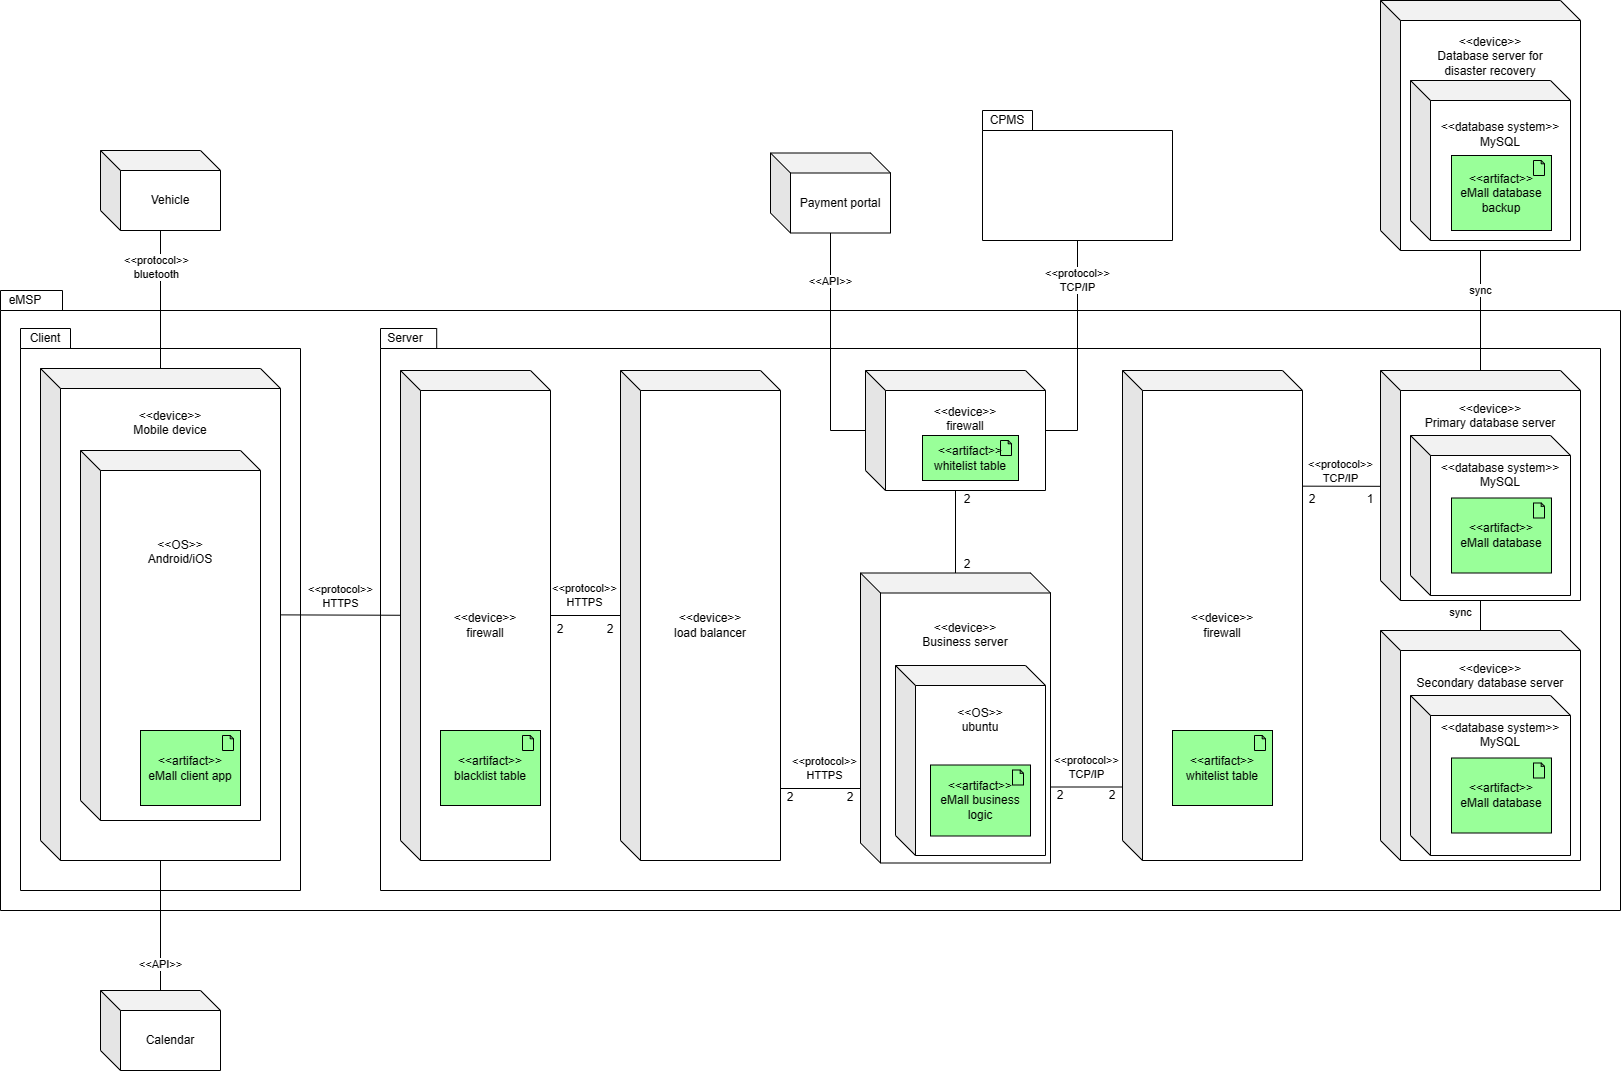

The diagram above was exported from draw.io. Its source (the exported page's mxGraphModel, read from the mxfile embedded in the PNG):
<mxGraphModel dx="2895" dy="940" grid="1" gridSize="10" guides="1" tooltips="1" connect="1" arrows="1" fold="1" page="1" pageScale="1" pageWidth="827" pageHeight="1169" math="0" shadow="0">
  <root>
    <mxCell id="0" />
    <mxCell id="1" parent="0" />
    <mxCell id="WTfKe9TU6ezpomPzvrXU-1" value="" style="shape=folder;fontStyle=1;spacingTop=10;tabWidth=60;tabHeight=20;tabPosition=left;html=1;" parent="1" vertex="1">
      <mxGeometry x="-800" y="340" width="1620" height="620" as="geometry" />
    </mxCell>
    <mxCell id="WTfKe9TU6ezpomPzvrXU-2" value="" style="shape=folder;fontStyle=1;spacingTop=10;tabWidth=50;tabHeight=20;tabPosition=left;html=1;" parent="1" vertex="1">
      <mxGeometry x="-420" y="378" width="1220" height="562" as="geometry" />
    </mxCell>
    <mxCell id="WTfKe9TU6ezpomPzvrXU-3" value="" style="shape=folder;fontStyle=1;spacingTop=10;tabWidth=50;tabHeight=20;tabPosition=left;html=1;" parent="1" vertex="1">
      <mxGeometry x="-780" y="378" width="280" height="562" as="geometry" />
    </mxCell>
    <mxCell id="WTfKe9TU6ezpomPzvrXU-4" value="&amp;lt;&amp;lt;device&amp;gt;&amp;gt;&lt;br&gt;Business server&lt;br&gt;&lt;br&gt;&lt;br&gt;&lt;br&gt;&lt;br&gt;&lt;br&gt;&lt;br&gt;&lt;br&gt;&lt;br&gt;&lt;br&gt;&lt;br&gt;&lt;br&gt;&lt;br&gt;&lt;br&gt;" style="shape=cube;whiteSpace=wrap;html=1;boundedLbl=1;backgroundOutline=1;darkOpacity=0.05;darkOpacity2=0.1;" parent="1" vertex="1">
      <mxGeometry x="60" y="622.5" width="190" height="290" as="geometry" />
    </mxCell>
    <mxCell id="WTfKe9TU6ezpomPzvrXU-5" value="&amp;lt;&amp;lt;device&amp;gt;&amp;gt;&lt;br&gt;Primary database server&lt;br&gt;&lt;br&gt;&lt;br&gt;&lt;br&gt;&lt;br&gt;&lt;br&gt;&lt;br&gt;&lt;br&gt;&lt;br&gt;&lt;br&gt;&lt;br&gt;&lt;br&gt;" style="shape=cube;whiteSpace=wrap;html=1;boundedLbl=1;backgroundOutline=1;darkOpacity=0.05;darkOpacity2=0.1;" parent="1" vertex="1">
      <mxGeometry x="580" y="420" width="200" height="230" as="geometry" />
    </mxCell>
    <mxCell id="WTfKe9TU6ezpomPzvrXU-6" value="Vehicle" style="shape=cube;whiteSpace=wrap;html=1;boundedLbl=1;backgroundOutline=1;darkOpacity=0.05;darkOpacity2=0.1;" parent="1" vertex="1">
      <mxGeometry x="-700" y="200" width="120" height="80" as="geometry" />
    </mxCell>
    <mxCell id="WTfKe9TU6ezpomPzvrXU-17" value="Client" style="text;html=1;strokeColor=none;fillColor=none;align=center;verticalAlign=middle;whiteSpace=wrap;rounded=0;" parent="1" vertex="1">
      <mxGeometry x="-780" y="378" width="50" height="20" as="geometry" />
    </mxCell>
    <mxCell id="WTfKe9TU6ezpomPzvrXU-18" value="Server" style="text;html=1;strokeColor=none;fillColor=none;align=center;verticalAlign=middle;whiteSpace=wrap;rounded=0;" parent="1" vertex="1">
      <mxGeometry x="-420" y="378" width="50" height="20" as="geometry" />
    </mxCell>
    <mxCell id="WTfKe9TU6ezpomPzvrXU-19" value="eMSP" style="text;html=1;strokeColor=none;fillColor=none;align=center;verticalAlign=middle;whiteSpace=wrap;rounded=0;" parent="1" vertex="1">
      <mxGeometry x="-800" y="340" width="50" height="20" as="geometry" />
    </mxCell>
    <mxCell id="WTfKe9TU6ezpomPzvrXU-20" value="" style="shape=folder;fontStyle=1;spacingTop=10;tabWidth=50;tabHeight=20;tabPosition=left;html=1;" parent="1" vertex="1">
      <mxGeometry x="182" y="160" width="190" height="130" as="geometry" />
    </mxCell>
    <mxCell id="WTfKe9TU6ezpomPzvrXU-21" value="CPMS" style="text;html=1;strokeColor=none;fillColor=none;align=center;verticalAlign=middle;whiteSpace=wrap;rounded=0;" parent="1" vertex="1">
      <mxGeometry x="182" y="160" width="50" height="20" as="geometry" />
    </mxCell>
    <mxCell id="WTfKe9TU6ezpomPzvrXU-25" value="Calendar" style="shape=cube;whiteSpace=wrap;html=1;boundedLbl=1;backgroundOutline=1;darkOpacity=0.05;darkOpacity2=0.1;" parent="1" vertex="1">
      <mxGeometry x="-700" y="1040" width="120" height="80" as="geometry" />
    </mxCell>
    <mxCell id="WTfKe9TU6ezpomPzvrXU-28" value="&amp;lt;&amp;lt;device&amp;gt;&amp;gt;&lt;br&gt;Mobile device&lt;br&gt;&lt;br&gt;&lt;br&gt;&lt;br&gt;&lt;br&gt;&lt;br&gt;&lt;br&gt;&lt;br&gt;&lt;br&gt;&lt;br&gt;&lt;br&gt;&lt;br&gt;&lt;br&gt;&lt;br&gt;&lt;br&gt;&lt;br&gt;&lt;br&gt;&lt;br&gt;&lt;br&gt;&lt;br&gt;&lt;br&gt;&lt;br&gt;&lt;br&gt;&lt;br&gt;&lt;br&gt;&lt;br&gt;&lt;br&gt;&lt;br&gt;&lt;br&gt;" style="shape=cube;whiteSpace=wrap;html=1;boundedLbl=1;backgroundOutline=1;darkOpacity=0.05;darkOpacity2=0.1;" parent="1" vertex="1">
      <mxGeometry x="-760" y="418" width="240" height="492" as="geometry" />
    </mxCell>
    <mxCell id="WTfKe9TU6ezpomPzvrXU-45" value="&amp;lt;&amp;lt;OS&amp;gt;&amp;gt;&lt;br&gt;Android/iOS&lt;br&gt;&lt;br&gt;&lt;br&gt;&lt;br&gt;&lt;br&gt;&lt;br&gt;&lt;br&gt;&lt;br&gt;&lt;br&gt;&lt;br&gt;&lt;br&gt;&lt;br&gt;&lt;br&gt;&lt;br&gt;" style="shape=cube;whiteSpace=wrap;html=1;boundedLbl=1;backgroundOutline=1;darkOpacity=0.05;darkOpacity2=0.1;" parent="1" vertex="1">
      <mxGeometry x="-720" y="500" width="180" height="370" as="geometry" />
    </mxCell>
    <mxCell id="WTfKe9TU6ezpomPzvrXU-29" value="&amp;lt;&amp;lt;protocol&amp;gt;&amp;gt;&lt;br&gt;HTTPS" style="endArrow=none;html=1;rounded=0;" parent="1" source="WTfKe9TU6ezpomPzvrXU-28" target="0kxCQHCsewP07XVOSGJE-3" edge="1">
      <mxGeometry x="-0.0026" y="19" width="50" height="50" relative="1" as="geometry">
        <mxPoint x="-100" y="683.8461538461538" as="sourcePoint" />
        <mxPoint x="210" y="480" as="targetPoint" />
        <mxPoint as="offset" />
      </mxGeometry>
    </mxCell>
    <mxCell id="WTfKe9TU6ezpomPzvrXU-30" value="&amp;lt;&amp;lt;OS&amp;gt;&amp;gt;&lt;br&gt;ubuntu&lt;br&gt;&lt;br&gt;&lt;br&gt;&lt;br&gt;&lt;br&gt;&lt;br&gt;&lt;br&gt;&lt;br&gt;" style="shape=cube;whiteSpace=wrap;html=1;boundedLbl=1;backgroundOutline=1;darkOpacity=0.05;darkOpacity2=0.1;" parent="1" vertex="1">
      <mxGeometry x="95" y="715" width="150" height="190" as="geometry" />
    </mxCell>
    <mxCell id="WTfKe9TU6ezpomPzvrXU-31" value="&amp;lt;&amp;lt;protocol&amp;gt;&amp;gt;&lt;br&gt;bluetooth" style="endArrow=none;html=1;rounded=0;" parent="1" source="WTfKe9TU6ezpomPzvrXU-28" target="WTfKe9TU6ezpomPzvrXU-6" edge="1">
      <mxGeometry x="0.4444" y="3" width="50" height="50" relative="1" as="geometry">
        <mxPoint x="-295" y="618" as="sourcePoint" />
        <mxPoint x="-190" y="618" as="targetPoint" />
        <mxPoint x="-1" y="-1" as="offset" />
      </mxGeometry>
    </mxCell>
    <mxCell id="WTfKe9TU6ezpomPzvrXU-36" value="&amp;lt;&amp;lt;artifact&amp;gt;&amp;gt;&lt;br style=&quot;border-color: var(--border-color);&quot;&gt;eMall client app" style="html=1;outlineConnect=0;whiteSpace=wrap;fillColor=#99ff99;shape=mxgraph.archimate.application;appType=artifact" parent="1" vertex="1">
      <mxGeometry x="-660" y="780" width="100" height="75" as="geometry" />
    </mxCell>
    <mxCell id="WTfKe9TU6ezpomPzvrXU-37" value="&amp;lt;&amp;lt;artifact&amp;gt;&amp;gt;&lt;br style=&quot;border-color: var(--border-color);&quot;&gt;eMall business logic" style="html=1;outlineConnect=0;whiteSpace=wrap;fillColor=#99ff99;shape=mxgraph.archimate.application;appType=artifact" parent="1" vertex="1">
      <mxGeometry x="130" y="814.5" width="100" height="71" as="geometry" />
    </mxCell>
    <mxCell id="WTfKe9TU6ezpomPzvrXU-41" value="Payment portal" style="shape=cube;whiteSpace=wrap;html=1;boundedLbl=1;backgroundOutline=1;darkOpacity=0.05;darkOpacity2=0.1;" parent="1" vertex="1">
      <mxGeometry x="-30" y="202.5" width="120" height="80" as="geometry" />
    </mxCell>
    <mxCell id="WTfKe9TU6ezpomPzvrXU-42" value="&amp;lt;&amp;lt;API&amp;gt;&amp;gt;" style="endArrow=none;html=1;rounded=0;" parent="1" source="WTfKe9TU6ezpomPzvrXU-41" target="5y1sPam5EpCWpiehVvFm-6" edge="1">
      <mxGeometry x="-0.5914" width="50" height="50" relative="1" as="geometry">
        <mxPoint x="-293.90999999999997" y="1040" as="sourcePoint" />
        <mxPoint x="-278" y="770" as="targetPoint" />
        <mxPoint as="offset" />
        <Array as="points">
          <mxPoint x="30" y="480" />
        </Array>
      </mxGeometry>
    </mxCell>
    <mxCell id="WTfKe9TU6ezpomPzvrXU-43" value="&amp;lt;&amp;lt;API&amp;gt;&amp;gt;" style="endArrow=none;html=1;rounded=0;" parent="1" source="WTfKe9TU6ezpomPzvrXU-28" target="WTfKe9TU6ezpomPzvrXU-25" edge="1">
      <mxGeometry x="0.5868" width="50" height="50" relative="1" as="geometry">
        <mxPoint x="-440" y="696.939393939394" as="sourcePoint" />
        <mxPoint x="-365.0925925925926" y="788" as="targetPoint" />
        <mxPoint as="offset" />
      </mxGeometry>
    </mxCell>
    <mxCell id="0kxCQHCsewP07XVOSGJE-2" value="&amp;lt;&amp;lt;database system&amp;gt;&amp;gt;&lt;br&gt;MySQL&lt;br&gt;&lt;br&gt;&lt;br&gt;&lt;br&gt;&lt;br&gt;&lt;br&gt;&lt;br&gt;&lt;br&gt;" style="shape=cube;whiteSpace=wrap;html=1;boundedLbl=1;backgroundOutline=1;darkOpacity=0.05;darkOpacity2=0.1;" parent="1" vertex="1">
      <mxGeometry x="610" y="485" width="160" height="160" as="geometry" />
    </mxCell>
    <mxCell id="0kxCQHCsewP07XVOSGJE-1" value="&amp;lt;&amp;lt;protocol&amp;gt;&amp;gt;&lt;br&gt;TCP/IP" style="endArrow=none;html=1;rounded=0;entryX=0;entryY=0;entryDx=0;entryDy=0;exitX=1;exitY=0;exitDx=0;exitDy=0;" parent="1" source="SUUvvRYAzAe1bkSh8VTa-8" target="SUUvvRYAzAe1bkSh8VTa-7" edge="1">
      <mxGeometry y="-20" width="50" height="50" relative="1" as="geometry">
        <mxPoint x="322" y="838" as="sourcePoint" />
        <mxPoint x="242" y="838" as="targetPoint" />
        <mxPoint as="offset" />
      </mxGeometry>
    </mxCell>
    <mxCell id="WTfKe9TU6ezpomPzvrXU-40" value="&amp;lt;&amp;lt;artifact&amp;gt;&amp;gt;&lt;br style=&quot;border-color: var(--border-color);&quot;&gt;eMall database" style="html=1;outlineConnect=0;whiteSpace=wrap;fillColor=#99ff99;shape=mxgraph.archimate.application;appType=artifact" parent="1" vertex="1">
      <mxGeometry x="651" y="547.5" width="100" height="75" as="geometry" />
    </mxCell>
    <mxCell id="0kxCQHCsewP07XVOSGJE-3" value="&amp;lt;&amp;lt;device&amp;gt;&amp;gt;&lt;br&gt;firewall" style="shape=cube;whiteSpace=wrap;html=1;boundedLbl=1;backgroundOutline=1;darkOpacity=0.05;darkOpacity2=0.1;" parent="1" vertex="1">
      <mxGeometry x="-400" y="420" width="150" height="490" as="geometry" />
    </mxCell>
    <mxCell id="0kxCQHCsewP07XVOSGJE-5" value="&amp;lt;&amp;lt;protocol&amp;gt;&amp;gt;&lt;br style=&quot;border-color: var(--border-color);&quot;&gt;HTTPS" style="endArrow=none;html=1;rounded=0;" parent="1" source="0kxCQHCsewP07XVOSGJE-11" target="0kxCQHCsewP07XVOSGJE-3" edge="1">
      <mxGeometry y="-20" width="50" height="50" relative="1" as="geometry">
        <mxPoint x="320" y="620" as="sourcePoint" />
        <mxPoint x="120" y="620" as="targetPoint" />
        <mxPoint as="offset" />
      </mxGeometry>
    </mxCell>
    <mxCell id="0kxCQHCsewP07XVOSGJE-6" value="&amp;lt;&amp;lt;artifact&amp;gt;&amp;gt;&lt;br style=&quot;border-color: var(--border-color);&quot;&gt;blacklist table" style="html=1;outlineConnect=0;whiteSpace=wrap;fillColor=#99ff99;shape=mxgraph.archimate.application;appType=artifact" parent="1" vertex="1">
      <mxGeometry x="-360" y="780" width="100" height="75" as="geometry" />
    </mxCell>
    <mxCell id="0kxCQHCsewP07XVOSGJE-7" value="&amp;lt;&amp;lt;device&amp;gt;&amp;gt;&lt;br&gt;firewall" style="shape=cube;whiteSpace=wrap;html=1;boundedLbl=1;backgroundOutline=1;darkOpacity=0.05;darkOpacity2=0.1;" parent="1" vertex="1">
      <mxGeometry x="322" y="420" width="180" height="490" as="geometry" />
    </mxCell>
    <mxCell id="0kxCQHCsewP07XVOSGJE-8" value="&amp;lt;&amp;lt;artifact&amp;gt;&amp;gt;&lt;br style=&quot;border-color: var(--border-color);&quot;&gt;whitelist table" style="html=1;outlineConnect=0;whiteSpace=wrap;fillColor=#99ff99;shape=mxgraph.archimate.application;appType=artifact" parent="1" vertex="1">
      <mxGeometry x="372" y="780" width="100" height="75" as="geometry" />
    </mxCell>
    <mxCell id="0kxCQHCsewP07XVOSGJE-9" value="" style="endArrow=none;html=1;rounded=0;" parent="1" source="WTfKe9TU6ezpomPzvrXU-4" target="5y1sPam5EpCWpiehVvFm-6" edge="1">
      <mxGeometry x="0.0016" y="2" width="50" height="50" relative="1" as="geometry">
        <mxPoint x="185" y="928" as="sourcePoint" />
        <mxPoint x="185" y="785" as="targetPoint" />
        <mxPoint as="offset" />
      </mxGeometry>
    </mxCell>
    <mxCell id="0kxCQHCsewP07XVOSGJE-10" value="&amp;lt;&amp;lt;protocol&amp;gt;&amp;gt;&lt;br&gt;TCP/IP" style="endArrow=none;html=1;rounded=0;exitX=1.002;exitY=0.234;exitDx=0;exitDy=0;exitPerimeter=0;" parent="1" edge="1">
      <mxGeometry x="-0.0285" y="15" width="50" height="50" relative="1" as="geometry">
        <mxPoint x="502.3600000000001" y="535.6600000000001" as="sourcePoint" />
        <mxPoint x="580" y="535.8086016662912" as="targetPoint" />
        <mxPoint as="offset" />
      </mxGeometry>
    </mxCell>
    <mxCell id="0kxCQHCsewP07XVOSGJE-11" value="&amp;lt;&amp;lt;device&amp;gt;&amp;gt;&lt;br&gt;load balancer" style="shape=cube;whiteSpace=wrap;html=1;boundedLbl=1;backgroundOutline=1;darkOpacity=0.05;darkOpacity2=0.1;" parent="1" vertex="1">
      <mxGeometry x="-180" y="420" width="160" height="490" as="geometry" />
    </mxCell>
    <mxCell id="0kxCQHCsewP07XVOSGJE-12" value="&amp;lt;&amp;lt;protocol&amp;gt;&amp;gt;&lt;br style=&quot;border-color: var(--border-color);&quot;&gt;HTTPS" style="endArrow=none;html=1;rounded=0;exitX=0;exitY=0;exitDx=0;exitDy=0;entryX=1;entryY=0;entryDx=0;entryDy=0;" parent="1" source="0kxCQHCsewP07XVOSGJE-15" target="0kxCQHCsewP07XVOSGJE-17" edge="1">
      <mxGeometry x="0.0909" y="20" width="50" height="50" relative="1" as="geometry">
        <mxPoint x="-30" y="838" as="sourcePoint" />
        <mxPoint x="52" y="838" as="targetPoint" />
        <mxPoint as="offset" />
      </mxGeometry>
    </mxCell>
    <mxCell id="0kxCQHCsewP07XVOSGJE-15" value="2" style="text;html=1;strokeColor=none;fillColor=none;align=center;verticalAlign=middle;whiteSpace=wrap;rounded=0;" parent="1" vertex="1">
      <mxGeometry x="-20" y="838" width="20" height="17" as="geometry" />
    </mxCell>
    <mxCell id="0kxCQHCsewP07XVOSGJE-17" value="2" style="text;html=1;strokeColor=none;fillColor=none;align=center;verticalAlign=middle;whiteSpace=wrap;rounded=0;" parent="1" vertex="1">
      <mxGeometry x="40" y="838" width="20" height="17" as="geometry" />
    </mxCell>
    <mxCell id="0kxCQHCsewP07XVOSGJE-18" value="&amp;lt;&amp;lt;device&amp;gt;&amp;gt;&lt;br&gt;Database server for &lt;br&gt;disaster recovery&lt;br&gt;&lt;br&gt;&lt;br&gt;&lt;br&gt;&lt;br&gt;&lt;br&gt;&lt;br&gt;&lt;br&gt;&lt;br&gt;&lt;br&gt;&lt;br&gt;&lt;br&gt;" style="shape=cube;whiteSpace=wrap;html=1;boundedLbl=1;backgroundOutline=1;darkOpacity=0.05;darkOpacity2=0.1;" parent="1" vertex="1">
      <mxGeometry x="580" y="50" width="200" height="250" as="geometry" />
    </mxCell>
    <mxCell id="0kxCQHCsewP07XVOSGJE-19" value="&amp;lt;&amp;lt;database system&amp;gt;&amp;gt;&lt;br&gt;MySQL&lt;br&gt;&lt;br&gt;&lt;br&gt;&lt;br&gt;&lt;br&gt;&lt;br&gt;" style="shape=cube;whiteSpace=wrap;html=1;boundedLbl=1;backgroundOutline=1;darkOpacity=0.05;darkOpacity2=0.1;" parent="1" vertex="1">
      <mxGeometry x="610" y="130" width="160" height="160" as="geometry" />
    </mxCell>
    <mxCell id="0kxCQHCsewP07XVOSGJE-20" value="&amp;lt;&amp;lt;artifact&amp;gt;&amp;gt;&lt;br style=&quot;border-color: var(--border-color);&quot;&gt;eMall database backup" style="html=1;outlineConnect=0;whiteSpace=wrap;fillColor=#99ff99;shape=mxgraph.archimate.application;appType=artifact" parent="1" vertex="1">
      <mxGeometry x="651" y="205" width="100" height="75" as="geometry" />
    </mxCell>
    <mxCell id="0kxCQHCsewP07XVOSGJE-21" value="sync" style="endArrow=none;html=1;rounded=0;" parent="1" source="WTfKe9TU6ezpomPzvrXU-5" target="0kxCQHCsewP07XVOSGJE-18" edge="1">
      <mxGeometry x="0.3333" width="50" height="50" relative="1" as="geometry">
        <mxPoint x="360" y="420" as="sourcePoint" />
        <mxPoint x="410" y="370" as="targetPoint" />
        <mxPoint as="offset" />
      </mxGeometry>
    </mxCell>
    <mxCell id="SUUvvRYAzAe1bkSh8VTa-1" value="2" style="text;html=1;strokeColor=none;fillColor=none;align=center;verticalAlign=middle;whiteSpace=wrap;rounded=0;" parent="1" vertex="1">
      <mxGeometry x="-250" y="670" width="20" height="17" as="geometry" />
    </mxCell>
    <mxCell id="SUUvvRYAzAe1bkSh8VTa-6" value="2" style="text;html=1;strokeColor=none;fillColor=none;align=center;verticalAlign=middle;whiteSpace=wrap;rounded=0;" parent="1" vertex="1">
      <mxGeometry x="-200" y="670" width="20" height="17" as="geometry" />
    </mxCell>
    <mxCell id="SUUvvRYAzAe1bkSh8VTa-7" value="2" style="text;html=1;strokeColor=none;fillColor=none;align=center;verticalAlign=middle;whiteSpace=wrap;rounded=0;" parent="1" vertex="1">
      <mxGeometry x="250" y="836.5" width="20" height="17" as="geometry" />
    </mxCell>
    <mxCell id="SUUvvRYAzAe1bkSh8VTa-8" value="2" style="text;html=1;strokeColor=none;fillColor=none;align=center;verticalAlign=middle;whiteSpace=wrap;rounded=0;" parent="1" vertex="1">
      <mxGeometry x="302" y="836.5" width="20" height="17" as="geometry" />
    </mxCell>
    <mxCell id="SUUvvRYAzAe1bkSh8VTa-9" value="2" style="text;html=1;strokeColor=none;fillColor=none;align=center;verticalAlign=middle;whiteSpace=wrap;rounded=0;" parent="1" vertex="1">
      <mxGeometry x="502" y="540" width="20" height="17" as="geometry" />
    </mxCell>
    <mxCell id="SUUvvRYAzAe1bkSh8VTa-10" value="1" style="text;html=1;strokeColor=none;fillColor=none;align=center;verticalAlign=middle;whiteSpace=wrap;rounded=0;" parent="1" vertex="1">
      <mxGeometry x="560" y="540" width="20" height="17" as="geometry" />
    </mxCell>
    <mxCell id="5y1sPam5EpCWpiehVvFm-2" value="&amp;lt;&amp;lt;device&amp;gt;&amp;gt;&lt;br&gt;Secondary database server&lt;br&gt;&lt;br&gt;&lt;br&gt;&lt;br&gt;&lt;br&gt;&lt;br&gt;&lt;br&gt;&lt;br&gt;&lt;br&gt;&lt;br&gt;&lt;br&gt;&lt;br&gt;" style="shape=cube;whiteSpace=wrap;html=1;boundedLbl=1;backgroundOutline=1;darkOpacity=0.05;darkOpacity2=0.1;" parent="1" vertex="1">
      <mxGeometry x="580" y="680" width="200" height="230" as="geometry" />
    </mxCell>
    <mxCell id="5y1sPam5EpCWpiehVvFm-3" value="&amp;lt;&amp;lt;database system&amp;gt;&amp;gt;&lt;br&gt;MySQL&lt;br&gt;&lt;br&gt;&lt;br&gt;&lt;br&gt;&lt;br&gt;&lt;br&gt;&lt;br&gt;&lt;br&gt;" style="shape=cube;whiteSpace=wrap;html=1;boundedLbl=1;backgroundOutline=1;darkOpacity=0.05;darkOpacity2=0.1;" parent="1" vertex="1">
      <mxGeometry x="610" y="745" width="160" height="160" as="geometry" />
    </mxCell>
    <mxCell id="5y1sPam5EpCWpiehVvFm-4" value="&amp;lt;&amp;lt;artifact&amp;gt;&amp;gt;&lt;br style=&quot;border-color: var(--border-color);&quot;&gt;eMall database" style="html=1;outlineConnect=0;whiteSpace=wrap;fillColor=#99ff99;shape=mxgraph.archimate.application;appType=artifact" parent="1" vertex="1">
      <mxGeometry x="651" y="807.5" width="100" height="75" as="geometry" />
    </mxCell>
    <mxCell id="5y1sPam5EpCWpiehVvFm-5" value="sync" style="endArrow=none;html=1;rounded=0;" parent="1" source="5y1sPam5EpCWpiehVvFm-2" target="WTfKe9TU6ezpomPzvrXU-5" edge="1">
      <mxGeometry x="0.1429" y="20" width="50" height="50" relative="1" as="geometry">
        <mxPoint x="512" y="594.813432835821" as="sourcePoint" />
        <mxPoint x="590" y="572.9850746268655" as="targetPoint" />
        <mxPoint as="offset" />
      </mxGeometry>
    </mxCell>
    <mxCell id="5y1sPam5EpCWpiehVvFm-6" value="&amp;lt;&amp;lt;device&amp;gt;&amp;gt;&lt;br&gt;firewall&lt;br&gt;&lt;br&gt;&lt;br&gt;&lt;br&gt;" style="shape=cube;whiteSpace=wrap;html=1;boundedLbl=1;backgroundOutline=1;darkOpacity=0.05;darkOpacity2=0.1;" parent="1" vertex="1">
      <mxGeometry x="65" y="420" width="180" height="120" as="geometry" />
    </mxCell>
    <mxCell id="5y1sPam5EpCWpiehVvFm-7" value="&amp;lt;&amp;lt;artifact&amp;gt;&amp;gt;&lt;br style=&quot;border-color: var(--border-color);&quot;&gt;whitelist table" style="html=1;outlineConnect=0;whiteSpace=wrap;fillColor=#99ff99;shape=mxgraph.archimate.application;appType=artifact" parent="1" vertex="1">
      <mxGeometry x="122" y="485" width="96" height="45" as="geometry" />
    </mxCell>
    <mxCell id="5y1sPam5EpCWpiehVvFm-8" value="&amp;lt;&amp;lt;protocol&amp;gt;&amp;gt;&lt;br&gt;TCP/IP" style="endArrow=none;html=1;rounded=0;" parent="1" source="5y1sPam5EpCWpiehVvFm-6" target="WTfKe9TU6ezpomPzvrXU-20" edge="1">
      <mxGeometry x="0.6396" width="50" height="50" relative="1" as="geometry">
        <mxPoint x="154.6136363636365" y="600" as="sourcePoint" />
        <mxPoint x="153.7045454545455" y="560" as="targetPoint" />
        <mxPoint as="offset" />
        <Array as="points">
          <mxPoint x="277" y="480" />
        </Array>
      </mxGeometry>
    </mxCell>
    <mxCell id="5y1sPam5EpCWpiehVvFm-9" value="2" style="text;html=1;strokeColor=none;fillColor=none;align=center;verticalAlign=middle;whiteSpace=wrap;rounded=0;" parent="1" vertex="1">
      <mxGeometry x="157" y="540" width="20" height="17" as="geometry" />
    </mxCell>
    <mxCell id="5y1sPam5EpCWpiehVvFm-10" value="2" style="text;html=1;strokeColor=none;fillColor=none;align=center;verticalAlign=middle;whiteSpace=wrap;rounded=0;" parent="1" vertex="1">
      <mxGeometry x="157" y="605.5" width="20" height="17" as="geometry" />
    </mxCell>
  </root>
</mxGraphModel>